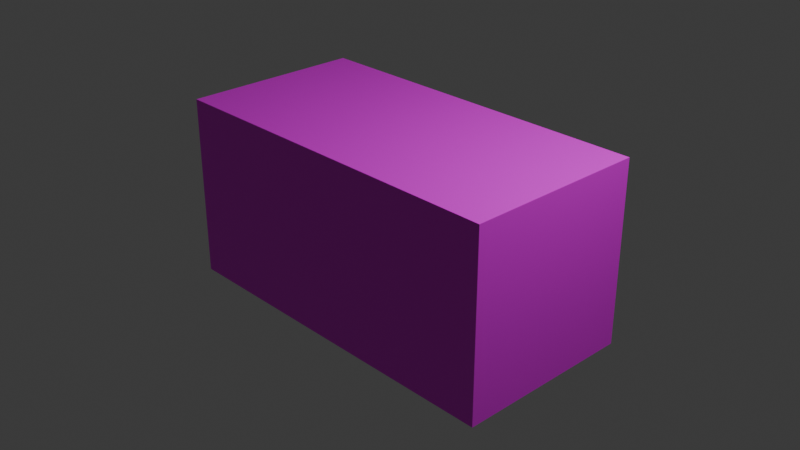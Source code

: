 # Source: brick.blend  (saved by Blender 4.0.36; exported with 4.5.12 LTS)
import bpy
from mathutils import Matrix  # noqa: F401  (used for matrix-valued properties, if any)

bpy.ops.wm.read_factory_settings(use_empty=True)
scene = bpy.context.scene
scene.name = 'Scene'

# ---- collections
col_collection = bpy.data.collections.new('Collection'); scene.collection.children.link(col_collection)

# ---- images (referenced by path relative to the original .blend; pixels are not part of the script)
import os
ASSET_DIR = os.environ.get("B2B_ASSET_DIR", "")  # directory of the original .blend (textures are referenced by path, not embedded)
HERE = os.path.dirname(os.path.abspath(__file__))  # packed textures are extracted next to this script under _unpacked/

def load_image(name, relpath, width, height, colorspace="sRGB"):
    """Load a texture the original file referenced (path relative to the .blend, or extracted next to this script)."""
    p = next((c for c in (os.path.join(HERE, relpath), os.path.join(ASSET_DIR, relpath)) if relpath and os.path.exists(c)), "")
    if p:
        img = bpy.data.images.load(p, check_existing=True)
        img.name = name
    else:  # same state as the original file: an image datablock whose file is absent (Cycles renders it pink)
        img = bpy.data.images.new(name, width, height)
        img.source = "FILE"
        img.filepath = "//" + (relpath or name)
    img.colorspace_settings.name = colorspace
    return img
img_brick_texture3 = load_image('brick-texture3', 'brick-texture3.png', 1024, 1024, 'sRGB')

# ---- materials (node trees are filled in below, after node groups)
mat_material = bpy.data.materials.new('Material')
mat_material.alpha_threshold = 0.0
mat_material.use_transparent_shadow = False
mat_material.roughness = 0.5
mat_material.line_color = (0.0, 0.0, 0.0, 1.0)

# ---- material node trees
mat_material.use_nodes = True; mat_material.node_tree.nodes.clear()
_N = mat_material.node_tree.nodes; _L = mat_material.node_tree.links
n0 = _N.new('ShaderNodeOutputMaterial'); n0.name = 'Material Output'; n0.location = (300, 300)
n1 = _N.new('ShaderNodeBsdfPrincipled'); n1.name = 'Principled BSDF'; n1.location = (10, 300)
n1.inputs[3].default_value = 1.45
n2 = _N.new('ShaderNodeTexImage'); n2.name = 'Image Texture'; n2.location = (-190, 280)
n2.image = img_brick_texture3
_L.new(n1.outputs[0], n0.inputs[0])
_L.new(n2.outputs[0], n1.inputs[0])
n0.is_active_output = True

# ---- world
world_world = bpy.data.worlds.new('World'); scene.world = world_world
world_world.use_nodes = True; world_world.node_tree.nodes.clear()
_N = world_world.node_tree.nodes; _L = world_world.node_tree.links
n0 = _N.new('ShaderNodeOutputWorld'); n0.name = 'World Output'; n0.location = (300, 300)
n1 = _N.new('ShaderNodeBackground'); n1.name = 'Background'; n1.location = (10, 300)
n1.inputs[0].default_value = (0.05088, 0.05088, 0.05088, 1.0)
_L.new(n1.outputs[0], n0.inputs[0])
n0.is_active_output = True
world_world.color = (0.05088, 0.05088, 0.05088)
world_world.use_sun_shadow = False
world_world.sun_shadow_jitter_overblur = 0.0

# ---- cameras
cam_camera = bpy.data.cameras.new('Camera')
cam_camera.clip_end = 100.0
cam_camera.ortho_scale = 7.314

# ---- lights
light_light = bpy.data.lights.new('Light', 'POINT')
light_light.transmission_factor = 0.0
light_light.use_soft_falloff = False
light_light.energy = 1000.0
light_light.shadow_soft_size = 0.1
light_light.shadow_maximum_resolution = 0.006
light_light.use_absolute_resolution = True

# ---- meshes
me_cube = bpy.data.meshes.new('Cube')
me_cube.from_pydata([(1.0, 1.0, 1.0), (1.0, 1.0, -1.0), (1.0, -1.0, 1.0), (1.0, -1.0, -1.0), (-1.0, 1.0, 1.0), (-1.0, 1.0, -1.0), (-1.0, -1.0, 1.0), (-1.0, -1.0, -1.0)], [], [(0, 4, 6, 2), (3, 2, 6, 7), (7, 6, 4, 5), (5, 1, 3, 7), (1, 0, 2, 3), (5, 4, 0, 1)])
_uv = me_cube.uv_layers.new(name='UVMap')
_uv.uv.foreach_set('vector', [0.625, 0.5, 0.875, 0.5, 0.875, 0.75, 0.625, 0.75, 0.375, 0.75, 0.625, 0.75, 0.625, 1.0, 0.375, 1.0, 0.375, 0.0, 0.625, 0.0, 0.625, 0.25, 0.375, 0.25, 0.125, 0.5, 0.375, 0.5, 0.375, 0.75, 0.125, 0.75, 0.375, 0.5, 0.625, 0.5, 0.625, 0.75, 0.375, 0.75, 0.375, 0.25, 0.625, 0.25, 0.625, 0.5, 0.375, 0.5])
me_cube.materials.append(mat_material)
me_cube.use_mirror_vertex_groups = False
me_cube.update()

# ---- objects
ob_brick = bpy.data.objects.new('Brick', me_cube)
ob_light = bpy.data.objects.new('Light', light_light)
ob_camera = bpy.data.objects.new('Camera', cam_camera)

# ---- transforms, parenting, visibility, modifiers, constraints
ob_brick.location = (0.0, 0.0, 0.0)
ob_brick.scale = (2.0, 1.0, 1.0)
ob_brick.lock_rotations_4d = False
ob_brick.empty_display_type = 'ARROWS'
ob_brick.lineart.crease_threshold = 0.0
ob_light.location = (4.076, 1.005, 5.904)
ob_light.rotation_euler = (0.6503, 0.05522, 1.866)
ob_light.lock_rotations_4d = False
ob_light.empty_display_type = 'ARROWS'
ob_light.color = (0.0, 0.0, 0.0, 0.0)
ob_light.lineart.crease_threshold = 0.0
ob_camera.location = (7.359, -6.926, 4.958)
ob_camera.rotation_euler = (1.109, 0.0, 0.8149)
ob_camera.lock_rotations_4d = False
ob_camera.empty_display_type = 'ARROWS'
ob_camera.color = (0.0, 0.0, 0.0, 0.0)
ob_camera.display_type = 'WIRE'
ob_camera.lineart.crease_threshold = 0.0

# ---- collection membership
col_collection.objects.link(ob_brick)
col_collection.objects.link(ob_light)
col_collection.objects.link(ob_camera)

# ---- scene / render settings (as saved in the file)
scene.camera = ob_camera
scene.frame_start = 1; scene.frame_end = 250; scene.frame_set(1)
scene.render.engine = 'BLENDER_EEVEE_NEXT'
scene.cycles.sampling_pattern = 'TABULATED_SOBOL'
bpy.context.view_layer.update()
